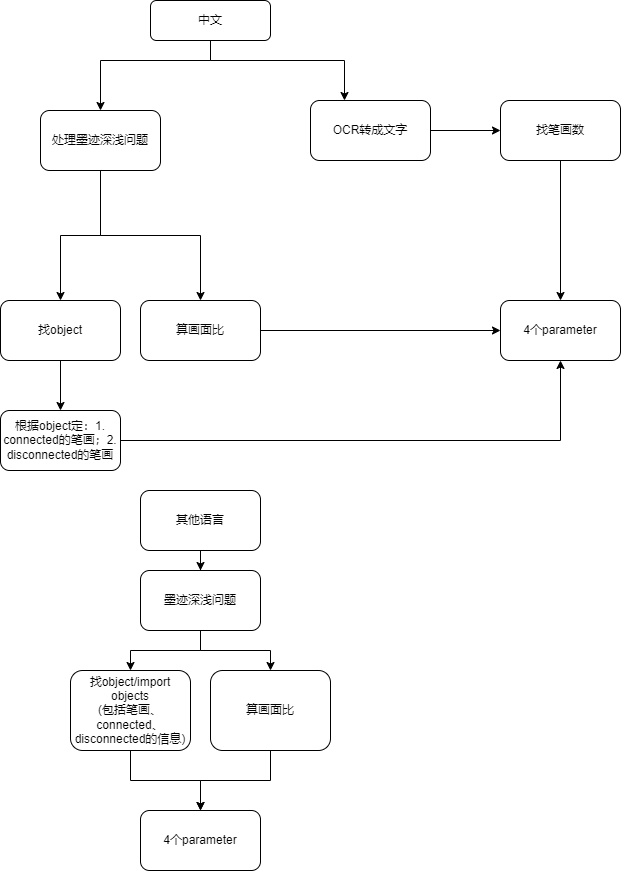

The diagram above was exported from draw.io. Its source (the exported page's mxGraphModel, read from the mxfile embedded in the PNG):
<mxGraphModel dx="1182" dy="732" grid="1" gridSize="10" guides="1" tooltips="1" connect="1" arrows="1" fold="1" page="1" pageScale="1" pageWidth="827" pageHeight="1169" math="0" shadow="0">
  <root>
    <mxCell id="WIyWlLk6GJQsqaUBKTNV-0" />
    <mxCell id="WIyWlLk6GJQsqaUBKTNV-1" parent="WIyWlLk6GJQsqaUBKTNV-0" />
    <mxCell id="Nb_gxmVtrBojKSbJ-04K-3" value="" style="edgeStyle=orthogonalEdgeStyle;rounded=0;orthogonalLoop=1;jettySize=auto;html=1;" edge="1" parent="WIyWlLk6GJQsqaUBKTNV-1" source="WIyWlLk6GJQsqaUBKTNV-3" target="Nb_gxmVtrBojKSbJ-04K-2">
      <mxGeometry relative="1" as="geometry">
        <Array as="points">
          <mxPoint x="220" y="140" />
          <mxPoint x="354" y="140" />
        </Array>
      </mxGeometry>
    </mxCell>
    <mxCell id="Nb_gxmVtrBojKSbJ-04K-7" value="" style="edgeStyle=orthogonalEdgeStyle;rounded=0;orthogonalLoop=1;jettySize=auto;html=1;" edge="1" parent="WIyWlLk6GJQsqaUBKTNV-1" source="WIyWlLk6GJQsqaUBKTNV-3" target="Nb_gxmVtrBojKSbJ-04K-6">
      <mxGeometry relative="1" as="geometry">
        <Array as="points">
          <mxPoint x="220" y="140" />
          <mxPoint x="110" y="140" />
        </Array>
      </mxGeometry>
    </mxCell>
    <mxCell id="WIyWlLk6GJQsqaUBKTNV-3" value="中文" style="rounded=1;whiteSpace=wrap;html=1;fontSize=12;glass=0;strokeWidth=1;shadow=0;" parent="WIyWlLk6GJQsqaUBKTNV-1" vertex="1">
      <mxGeometry x="160" y="80" width="120" height="40" as="geometry" />
    </mxCell>
    <mxCell id="Nb_gxmVtrBojKSbJ-04K-5" value="" style="edgeStyle=orthogonalEdgeStyle;rounded=0;orthogonalLoop=1;jettySize=auto;html=1;" edge="1" parent="WIyWlLk6GJQsqaUBKTNV-1" source="Nb_gxmVtrBojKSbJ-04K-2" target="Nb_gxmVtrBojKSbJ-04K-4">
      <mxGeometry relative="1" as="geometry" />
    </mxCell>
    <mxCell id="Nb_gxmVtrBojKSbJ-04K-2" value="OCR转成文字" style="whiteSpace=wrap;html=1;rounded=1;glass=0;strokeWidth=1;shadow=0;" vertex="1" parent="WIyWlLk6GJQsqaUBKTNV-1">
      <mxGeometry x="320" y="180" width="120" height="60" as="geometry" />
    </mxCell>
    <mxCell id="Nb_gxmVtrBojKSbJ-04K-15" value="" style="edgeStyle=orthogonalEdgeStyle;rounded=0;orthogonalLoop=1;jettySize=auto;html=1;" edge="1" parent="WIyWlLk6GJQsqaUBKTNV-1" source="Nb_gxmVtrBojKSbJ-04K-4" target="Nb_gxmVtrBojKSbJ-04K-14">
      <mxGeometry relative="1" as="geometry" />
    </mxCell>
    <mxCell id="Nb_gxmVtrBojKSbJ-04K-4" value="找笔画数" style="whiteSpace=wrap;html=1;rounded=1;glass=0;strokeWidth=1;shadow=0;" vertex="1" parent="WIyWlLk6GJQsqaUBKTNV-1">
      <mxGeometry x="510" y="180" width="120" height="60" as="geometry" />
    </mxCell>
    <mxCell id="Nb_gxmVtrBojKSbJ-04K-9" value="" style="edgeStyle=orthogonalEdgeStyle;rounded=0;orthogonalLoop=1;jettySize=auto;html=1;" edge="1" parent="WIyWlLk6GJQsqaUBKTNV-1" source="Nb_gxmVtrBojKSbJ-04K-6" target="Nb_gxmVtrBojKSbJ-04K-8">
      <mxGeometry relative="1" as="geometry" />
    </mxCell>
    <mxCell id="Nb_gxmVtrBojKSbJ-04K-13" value="" style="edgeStyle=orthogonalEdgeStyle;rounded=0;orthogonalLoop=1;jettySize=auto;html=1;" edge="1" parent="WIyWlLk6GJQsqaUBKTNV-1" source="Nb_gxmVtrBojKSbJ-04K-6" target="Nb_gxmVtrBojKSbJ-04K-12">
      <mxGeometry relative="1" as="geometry" />
    </mxCell>
    <mxCell id="Nb_gxmVtrBojKSbJ-04K-6" value="处理墨迹深浅问题" style="whiteSpace=wrap;html=1;rounded=1;glass=0;strokeWidth=1;shadow=0;" vertex="1" parent="WIyWlLk6GJQsqaUBKTNV-1">
      <mxGeometry x="50" y="190" width="120" height="60" as="geometry" />
    </mxCell>
    <mxCell id="Nb_gxmVtrBojKSbJ-04K-11" value="" style="edgeStyle=orthogonalEdgeStyle;rounded=0;orthogonalLoop=1;jettySize=auto;html=1;" edge="1" parent="WIyWlLk6GJQsqaUBKTNV-1" source="Nb_gxmVtrBojKSbJ-04K-8" target="Nb_gxmVtrBojKSbJ-04K-10">
      <mxGeometry relative="1" as="geometry" />
    </mxCell>
    <mxCell id="Nb_gxmVtrBojKSbJ-04K-8" value="找object" style="whiteSpace=wrap;html=1;rounded=1;glass=0;strokeWidth=1;shadow=0;" vertex="1" parent="WIyWlLk6GJQsqaUBKTNV-1">
      <mxGeometry x="10" y="380" width="120" height="60" as="geometry" />
    </mxCell>
    <mxCell id="Nb_gxmVtrBojKSbJ-04K-17" style="edgeStyle=orthogonalEdgeStyle;rounded=0;orthogonalLoop=1;jettySize=auto;html=1;exitX=1;exitY=0.5;exitDx=0;exitDy=0;entryX=0.5;entryY=1;entryDx=0;entryDy=0;" edge="1" parent="WIyWlLk6GJQsqaUBKTNV-1" source="Nb_gxmVtrBojKSbJ-04K-10" target="Nb_gxmVtrBojKSbJ-04K-14">
      <mxGeometry relative="1" as="geometry" />
    </mxCell>
    <mxCell id="Nb_gxmVtrBojKSbJ-04K-10" value="根据object定：1. connected的笔画；2. disconnected的笔画" style="whiteSpace=wrap;html=1;rounded=1;glass=0;strokeWidth=1;shadow=0;" vertex="1" parent="WIyWlLk6GJQsqaUBKTNV-1">
      <mxGeometry x="10" y="490" width="120" height="60" as="geometry" />
    </mxCell>
    <mxCell id="Nb_gxmVtrBojKSbJ-04K-16" style="edgeStyle=orthogonalEdgeStyle;rounded=0;orthogonalLoop=1;jettySize=auto;html=1;" edge="1" parent="WIyWlLk6GJQsqaUBKTNV-1" source="Nb_gxmVtrBojKSbJ-04K-12" target="Nb_gxmVtrBojKSbJ-04K-14">
      <mxGeometry relative="1" as="geometry" />
    </mxCell>
    <mxCell id="Nb_gxmVtrBojKSbJ-04K-12" value="算画面比" style="whiteSpace=wrap;html=1;rounded=1;glass=0;strokeWidth=1;shadow=0;" vertex="1" parent="WIyWlLk6GJQsqaUBKTNV-1">
      <mxGeometry x="150" y="380" width="120" height="60" as="geometry" />
    </mxCell>
    <mxCell id="Nb_gxmVtrBojKSbJ-04K-14" value="4个parameter" style="whiteSpace=wrap;html=1;rounded=1;glass=0;strokeWidth=1;shadow=0;" vertex="1" parent="WIyWlLk6GJQsqaUBKTNV-1">
      <mxGeometry x="510" y="380" width="120" height="60" as="geometry" />
    </mxCell>
    <mxCell id="Nb_gxmVtrBojKSbJ-04K-28" value="" style="edgeStyle=orthogonalEdgeStyle;rounded=0;orthogonalLoop=1;jettySize=auto;html=1;" edge="1" parent="WIyWlLk6GJQsqaUBKTNV-1" source="Nb_gxmVtrBojKSbJ-04K-19" target="Nb_gxmVtrBojKSbJ-04K-27">
      <mxGeometry relative="1" as="geometry" />
    </mxCell>
    <mxCell id="Nb_gxmVtrBojKSbJ-04K-19" value="其他语言" style="rounded=1;whiteSpace=wrap;html=1;" vertex="1" parent="WIyWlLk6GJQsqaUBKTNV-1">
      <mxGeometry x="150" y="570" width="120" height="60" as="geometry" />
    </mxCell>
    <mxCell id="Nb_gxmVtrBojKSbJ-04K-25" value="" style="edgeStyle=orthogonalEdgeStyle;rounded=0;orthogonalLoop=1;jettySize=auto;html=1;" edge="1" parent="WIyWlLk6GJQsqaUBKTNV-1" source="Nb_gxmVtrBojKSbJ-04K-20" target="Nb_gxmVtrBojKSbJ-04K-24">
      <mxGeometry relative="1" as="geometry" />
    </mxCell>
    <mxCell id="Nb_gxmVtrBojKSbJ-04K-20" value="找object/import objects&lt;br&gt;(包括笔画、connected、disconnected的信息)" style="whiteSpace=wrap;html=1;rounded=1;" vertex="1" parent="WIyWlLk6GJQsqaUBKTNV-1">
      <mxGeometry x="80" y="750" width="120" height="80" as="geometry" />
    </mxCell>
    <mxCell id="Nb_gxmVtrBojKSbJ-04K-26" style="edgeStyle=orthogonalEdgeStyle;rounded=0;orthogonalLoop=1;jettySize=auto;html=1;entryX=0.5;entryY=0;entryDx=0;entryDy=0;" edge="1" parent="WIyWlLk6GJQsqaUBKTNV-1" source="Nb_gxmVtrBojKSbJ-04K-22" target="Nb_gxmVtrBojKSbJ-04K-24">
      <mxGeometry relative="1" as="geometry" />
    </mxCell>
    <mxCell id="Nb_gxmVtrBojKSbJ-04K-22" value="算画面比" style="whiteSpace=wrap;html=1;rounded=1;" vertex="1" parent="WIyWlLk6GJQsqaUBKTNV-1">
      <mxGeometry x="220" y="750" width="120" height="80" as="geometry" />
    </mxCell>
    <mxCell id="Nb_gxmVtrBojKSbJ-04K-24" value="4个parameter" style="whiteSpace=wrap;html=1;rounded=1;" vertex="1" parent="WIyWlLk6GJQsqaUBKTNV-1">
      <mxGeometry x="150" y="890" width="120" height="60" as="geometry" />
    </mxCell>
    <mxCell id="Nb_gxmVtrBojKSbJ-04K-29" style="edgeStyle=orthogonalEdgeStyle;rounded=0;orthogonalLoop=1;jettySize=auto;html=1;entryX=0.5;entryY=0;entryDx=0;entryDy=0;" edge="1" parent="WIyWlLk6GJQsqaUBKTNV-1" source="Nb_gxmVtrBojKSbJ-04K-27" target="Nb_gxmVtrBojKSbJ-04K-20">
      <mxGeometry relative="1" as="geometry" />
    </mxCell>
    <mxCell id="Nb_gxmVtrBojKSbJ-04K-30" style="edgeStyle=orthogonalEdgeStyle;rounded=0;orthogonalLoop=1;jettySize=auto;html=1;" edge="1" parent="WIyWlLk6GJQsqaUBKTNV-1" source="Nb_gxmVtrBojKSbJ-04K-27" target="Nb_gxmVtrBojKSbJ-04K-22">
      <mxGeometry relative="1" as="geometry" />
    </mxCell>
    <mxCell id="Nb_gxmVtrBojKSbJ-04K-27" value="墨迹深浅问题" style="whiteSpace=wrap;html=1;rounded=1;" vertex="1" parent="WIyWlLk6GJQsqaUBKTNV-1">
      <mxGeometry x="150" y="650" width="120" height="60" as="geometry" />
    </mxCell>
  </root>
</mxGraphModel>